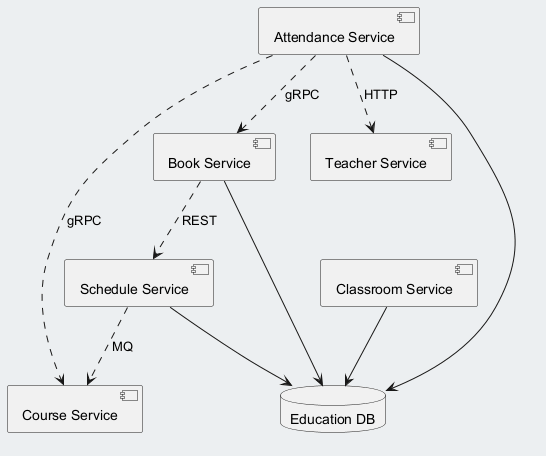

The diagram above was rendered by PlantUML. Its source (embedded in the PNG):
@startuml
skinparam backgroundColor #ECEFF1
skinparam classBackgroundColor #FFFFFF
skinparam classBorderColor #455A64
component "Book Service" as C_BookService
component "Course Service" as C_CourseService
component "Attendance Service" as C_AttendanceService
component "Teacher Service" as C_TeacherService
component "Schedule Service" as C_ScheduleService
component "Classroom Service" as C_ClassroomService
database "Education DB" as DB_education
C_BookService --> DB_education
C_AttendanceService --> DB_education
C_ScheduleService --> DB_education
C_ClassroomService --> DB_education
C_ScheduleService ..> C_CourseService : MQ
C_AttendanceService ..> C_TeacherService : HTTP
C_AttendanceService ..> C_BookService : gRPC
C_AttendanceService ..> C_CourseService : gRPC
C_BookService ..> C_ScheduleService : REST
@enduml